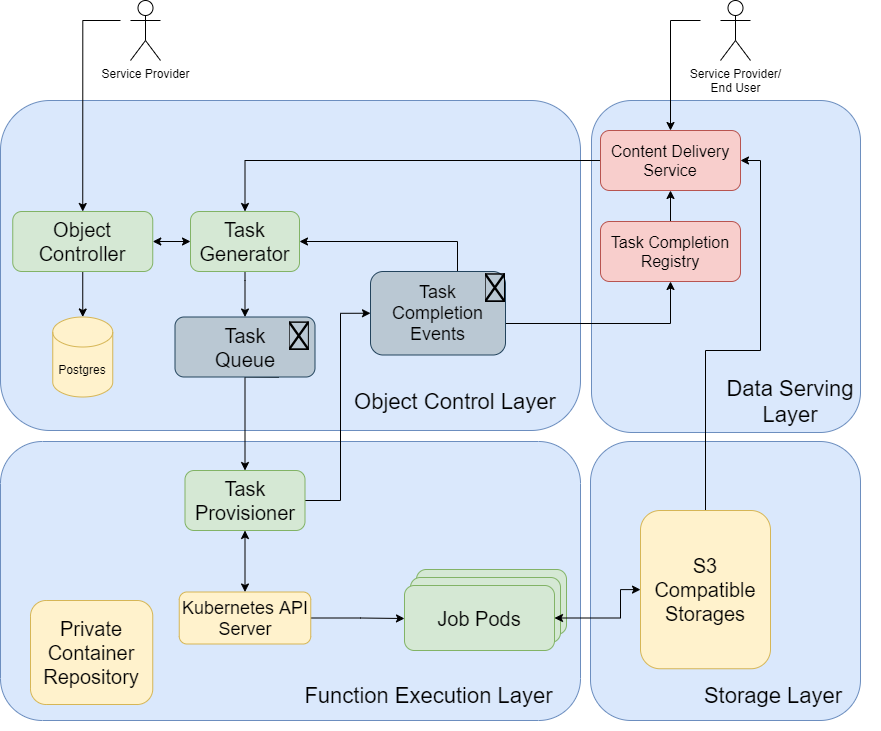

The diagram above was exported from draw.io. Its source (the exported page's mxGraphModel, read from the mxfile embedded in the PNG):
<mxGraphModel dx="1473" dy="1673" grid="1" gridSize="10" guides="1" tooltips="1" connect="1" arrows="1" fold="1" page="1" pageScale="1" pageWidth="827" pageHeight="1169" math="0" shadow="0">
  <root>
    <mxCell id="0" />
    <mxCell id="1" parent="0" />
    <mxCell id="2" value="" style="rounded=1;whiteSpace=wrap;html=1;strokeColor=#6c8ebf;fillColor=#dae8fc;" vertex="1" parent="1">
      <mxGeometry x="531" width="269" height="332" as="geometry" />
    </mxCell>
    <mxCell id="3" value="" style="rounded=1;whiteSpace=wrap;html=1;fillColor=#dae8fc;strokeColor=#6c8ebf;" vertex="1" parent="1">
      <mxGeometry x="-60" width="580" height="330" as="geometry" />
    </mxCell>
    <mxCell id="4" value="" style="rounded=1;whiteSpace=wrap;html=1;strokeColor=#6c8ebf;fillColor=#dae8fc;" vertex="1" parent="1">
      <mxGeometry x="530" y="341" width="270" height="279" as="geometry" />
    </mxCell>
    <mxCell id="5" value="" style="rounded=1;whiteSpace=wrap;html=1;strokeColor=#6c8ebf;fillColor=#dae8fc;" vertex="1" parent="1">
      <mxGeometry x="-60" y="341" width="580" height="279" as="geometry" />
    </mxCell>
    <mxCell id="6" value="&lt;div&gt;Function Execution&amp;nbsp;&lt;span&gt;Layer&lt;/span&gt;&lt;/div&gt;" style="text;html=1;strokeColor=none;fillColor=none;align=center;verticalAlign=middle;whiteSpace=wrap;rounded=0;fontSize=22;" vertex="1" parent="1">
      <mxGeometry x="228.64" y="560" width="279" height="70" as="geometry" />
    </mxCell>
    <mxCell id="7" value="&lt;font style=&quot;font-size: 22px&quot;&gt;Storage Layer&lt;/font&gt;" style="text;html=1;strokeColor=none;fillColor=none;align=center;verticalAlign=middle;whiteSpace=wrap;rounded=0;fontSize=22;" vertex="1" parent="1">
      <mxGeometry x="630" y="580" width="166" height="30" as="geometry" />
    </mxCell>
    <mxCell id="8" value="&lt;font style=&quot;font-size: 22px&quot;&gt;Object Control Layer&lt;/font&gt;" style="text;html=1;strokeColor=none;fillColor=none;align=center;verticalAlign=middle;whiteSpace=wrap;rounded=0;fontSize=22;" vertex="1" parent="1">
      <mxGeometry x="270" y="276.5" width="250" height="49" as="geometry" />
    </mxCell>
    <mxCell id="9" style="edgeStyle=orthogonalEdgeStyle;rounded=0;orthogonalLoop=1;jettySize=auto;html=1;entryX=0.5;entryY=0;entryDx=0;entryDy=0;entryPerimeter=0;" edge="1" parent="1" source="10" target="33">
      <mxGeometry relative="1" as="geometry" />
    </mxCell>
    <mxCell id="10" value="&lt;span style=&quot;font-size: 20px&quot;&gt;Object Controller&lt;/span&gt;" style="rounded=1;whiteSpace=wrap;html=1;fillColor=#d5e8d4;strokeColor=#82b366;" vertex="1" parent="1">
      <mxGeometry x="-47.75" y="111" width="140" height="60" as="geometry" />
    </mxCell>
    <mxCell id="11" style="edgeStyle=orthogonalEdgeStyle;rounded=0;orthogonalLoop=1;jettySize=auto;html=1;exitX=0.5;exitY=1;exitDx=0;exitDy=0;startArrow=none;startFill=0;strokeWidth=1;" edge="1" parent="1" source="13" target="16">
      <mxGeometry relative="1" as="geometry">
        <mxPoint x="180.2199999999998" y="284.9200000000001" as="sourcePoint" />
        <Array as="points">
          <mxPoint x="218" y="276" />
          <mxPoint x="218" y="276" />
        </Array>
      </mxGeometry>
    </mxCell>
    <mxCell id="12" value="&lt;font style=&quot;font-size: 20px&quot;&gt;Private Container Repository&lt;/font&gt;" style="rounded=1;whiteSpace=wrap;html=1;fillColor=#fff2cc;strokeColor=#d6b656;" vertex="1" parent="1">
      <mxGeometry x="-30" y="500" width="122.25" height="104" as="geometry" />
    </mxCell>
    <mxCell id="13" value="&lt;span style=&quot;font-size: 20px&quot;&gt;Task&lt;br&gt;Queue&lt;/span&gt;" style="rounded=1;whiteSpace=wrap;html=1;fillColor=#bac8d3;strokeColor=#23445d;" vertex="1" parent="1">
      <mxGeometry x="114.5" y="216.5" width="140" height="60" as="geometry" />
    </mxCell>
    <mxCell id="14" value="" style="shape=image;verticalLabelPosition=bottom;labelBackgroundColor=#ffffff;verticalAlign=top;aspect=fixed;imageAspect=0;image=https://content.linkedin.com/content/dam/engineering/en-us/blog/migrated/kafka-logo-no-text.png;" vertex="1" parent="1">
      <mxGeometry x="228.64" y="221.42000000000002" width="20.23" height="28.58" as="geometry" />
    </mxCell>
    <mxCell id="15" style="edgeStyle=orthogonalEdgeStyle;rounded=0;orthogonalLoop=1;jettySize=auto;html=1;entryX=0;entryY=0.5;entryDx=0;entryDy=0;strokeWidth=1;" edge="1" parent="1" source="16" target="30">
      <mxGeometry relative="1" as="geometry">
        <Array as="points">
          <mxPoint x="280" y="400" />
          <mxPoint x="280" y="213" />
        </Array>
      </mxGeometry>
    </mxCell>
    <mxCell id="16" value="&lt;span style=&quot;font-size: 20px&quot;&gt;Task&lt;br&gt;&lt;/span&gt;&lt;span style=&quot;font-size: 20px&quot;&gt;Provisioner&lt;/span&gt;" style="rounded=1;whiteSpace=wrap;html=1;fillColor=#d5e8d4;strokeColor=#82b366;" vertex="1" parent="1">
      <mxGeometry x="124.5" y="370" width="120" height="60" as="geometry" />
    </mxCell>
    <mxCell id="17" style="edgeStyle=orthogonalEdgeStyle;rounded=0;orthogonalLoop=1;jettySize=auto;html=1;exitX=1;exitY=0.5;exitDx=0;exitDy=0;fontSize=18;strokeWidth=1;entryX=0;entryY=0.508;entryDx=0;entryDy=0;entryPerimeter=0;" edge="1" parent="1" source="18" target="27">
      <mxGeometry relative="1" as="geometry">
        <Array as="points">
          <mxPoint x="300" y="518" />
        </Array>
        <mxPoint x="355.95" y="518" as="targetPoint" />
      </mxGeometry>
    </mxCell>
    <mxCell id="18" value="&lt;span style=&quot;font-size: 18px;&quot;&gt;Kubernetes API Server&lt;/span&gt;" style="rounded=1;whiteSpace=wrap;html=1;fillColor=#fff2cc;strokeColor=#d6b656;fontSize=18;" vertex="1" parent="1">
      <mxGeometry x="118.75" y="491.5" width="131.5" height="52" as="geometry" />
    </mxCell>
    <mxCell id="19" style="edgeStyle=orthogonalEdgeStyle;rounded=0;orthogonalLoop=1;jettySize=auto;html=1;startArrow=classic;startFill=1;strokeWidth=1;entryX=0.5;entryY=0;entryDx=0;entryDy=0;" edge="1" parent="1" source="16" target="18">
      <mxGeometry relative="1" as="geometry">
        <mxPoint x="202.5" y="308" as="sourcePoint" />
        <mxPoint x="218" y="470" as="targetPoint" />
        <Array as="points" />
      </mxGeometry>
    </mxCell>
    <mxCell id="20" style="edgeStyle=orthogonalEdgeStyle;rounded=0;orthogonalLoop=1;jettySize=auto;html=1;exitX=0.5;exitY=0;exitDx=0;exitDy=0;entryX=1;entryY=0.5;entryDx=0;entryDy=0;" edge="1" parent="1" source="21" target="35">
      <mxGeometry relative="1" as="geometry" />
    </mxCell>
    <mxCell id="21" value="&lt;span style=&quot;font-size: 20px&quot;&gt;S3 Compatible Storages&lt;/span&gt;" style="rounded=1;whiteSpace=wrap;html=1;fillColor=#fff2cc;strokeColor=#d6b656;" vertex="1" parent="1">
      <mxGeometry x="580" y="410" width="130" height="158.25" as="geometry" />
    </mxCell>
    <mxCell id="22" style="edgeStyle=orthogonalEdgeStyle;rounded=0;orthogonalLoop=1;jettySize=auto;html=1;exitX=0.5;exitY=1;exitDx=0;exitDy=0;entryX=0.5;entryY=0;entryDx=0;entryDy=0;" edge="1" parent="1" source="24" target="13">
      <mxGeometry relative="1" as="geometry">
        <Array as="points">
          <mxPoint x="185" y="180" />
          <mxPoint x="185" y="200" />
        </Array>
        <mxPoint x="155.2" y="161.0000000000001" as="targetPoint" />
      </mxGeometry>
    </mxCell>
    <mxCell id="23" style="edgeStyle=orthogonalEdgeStyle;rounded=0;orthogonalLoop=1;jettySize=auto;html=1;startArrow=classic;startFill=1;entryX=1;entryY=0.5;entryDx=0;entryDy=0;" edge="1" parent="1" source="24" target="10">
      <mxGeometry relative="1" as="geometry">
        <Array as="points">
          <mxPoint x="150" y="141" />
          <mxPoint x="150" y="141" />
        </Array>
      </mxGeometry>
    </mxCell>
    <mxCell id="24" value="&lt;span style=&quot;font-size: 20px&quot;&gt;Task Generator&lt;/span&gt;" style="rounded=1;whiteSpace=wrap;html=1;fillColor=#d5e8d4;strokeColor=#82b366;" vertex="1" parent="1">
      <mxGeometry x="130" y="111" width="109" height="60" as="geometry" />
    </mxCell>
    <mxCell id="25" value="&lt;font style=&quot;font-size: 20px&quot;&gt;Worker Pods&lt;/font&gt;" style="rounded=1;whiteSpace=wrap;html=1;fillColor=#d5e8d4;strokeColor=#82b366;" vertex="1" parent="1">
      <mxGeometry x="356" y="469" width="150" height="65" as="geometry" />
    </mxCell>
    <mxCell id="26" value="&lt;font style=&quot;font-size: 20px&quot;&gt;Worker Pods&lt;/font&gt;" style="rounded=1;whiteSpace=wrap;html=1;fillColor=#d5e8d4;strokeColor=#82b366;" vertex="1" parent="1">
      <mxGeometry x="350" y="477" width="150" height="65" as="geometry" />
    </mxCell>
    <mxCell id="27" value="&lt;font style=&quot;font-size: 20px&quot;&gt;Job Pods&lt;/font&gt;" style="rounded=1;whiteSpace=wrap;html=1;fillColor=#d5e8d4;strokeColor=#82b366;" vertex="1" parent="1">
      <mxGeometry x="344" y="485" width="150" height="65" as="geometry" />
    </mxCell>
    <mxCell id="28" style="edgeStyle=orthogonalEdgeStyle;rounded=0;orthogonalLoop=1;jettySize=auto;html=1;entryX=0.5;entryY=1;entryDx=0;entryDy=0;exitX=1;exitY=0.5;exitDx=0;exitDy=0;" edge="1" parent="1" source="30" target="38">
      <mxGeometry relative="1" as="geometry">
        <Array as="points">
          <mxPoint x="610" y="223" />
        </Array>
      </mxGeometry>
    </mxCell>
    <mxCell id="29" style="edgeStyle=orthogonalEdgeStyle;rounded=0;orthogonalLoop=1;jettySize=auto;html=1;entryX=1;entryY=0.5;entryDx=0;entryDy=0;" edge="1" parent="1" source="30" target="24">
      <mxGeometry relative="1" as="geometry">
        <Array as="points">
          <mxPoint x="397" y="141" />
        </Array>
      </mxGeometry>
    </mxCell>
    <mxCell id="30" value="Task Completion Events" style="rounded=1;whiteSpace=wrap;html=1;fillColor=#bac8d3;strokeColor=#23445d;fontSize=18;verticalAlign=middle;" vertex="1" parent="1">
      <mxGeometry x="310" y="171" width="135" height="83.5" as="geometry" />
    </mxCell>
    <mxCell id="31" value="" style="shape=image;verticalLabelPosition=bottom;labelBackgroundColor=#ffffff;verticalAlign=top;aspect=fixed;imageAspect=0;image=https://content.linkedin.com/content/dam/engineering/en-us/blog/migrated/kafka-logo-no-text.png;" vertex="1" parent="1">
      <mxGeometry x="424.65999999999997" y="173.25" width="20.34" height="28.75" as="geometry" />
    </mxCell>
    <mxCell id="32" style="edgeStyle=orthogonalEdgeStyle;rounded=0;orthogonalLoop=1;jettySize=auto;html=1;fontSize=18;strokeWidth=1;entryX=1;entryY=0.5;entryDx=0;entryDy=0;startArrow=classic;startFill=1;exitX=0;exitY=0.5;exitDx=0;exitDy=0;" edge="1" parent="1" source="21" target="27">
      <mxGeometry relative="1" as="geometry">
        <mxPoint x="660" y="370.3800000000001" as="sourcePoint" />
        <mxPoint x="440.25" y="442.5" as="targetPoint" />
        <Array as="points">
          <mxPoint x="560" y="490" />
          <mxPoint x="560" y="518" />
        </Array>
      </mxGeometry>
    </mxCell>
    <mxCell id="33" value="Postgres" style="shape=cylinder3;whiteSpace=wrap;html=1;boundedLbl=1;backgroundOutline=1;size=15;fillColor=#fff2cc;strokeColor=#d6b656;" vertex="1" parent="1">
      <mxGeometry x="-7.750000000000001" y="216.5" width="60" height="80" as="geometry" />
    </mxCell>
    <mxCell id="34" style="edgeStyle=orthogonalEdgeStyle;rounded=0;orthogonalLoop=1;jettySize=auto;html=1;exitX=0;exitY=0.5;exitDx=0;exitDy=0;entryX=0.5;entryY=0;entryDx=0;entryDy=0;" edge="1" parent="1" source="35" target="24">
      <mxGeometry relative="1" as="geometry">
        <Array as="points">
          <mxPoint x="185" y="60" />
        </Array>
      </mxGeometry>
    </mxCell>
    <mxCell id="35" value="Content Delivery Service" style="rounded=1;whiteSpace=wrap;html=1;fillColor=#f8cecc;strokeColor=#b85450;fontSize=16;" vertex="1" parent="1">
      <mxGeometry x="540" y="30.000000000000007" width="140" height="60" as="geometry" />
    </mxCell>
    <mxCell id="36" value="Data Serving Layer" style="text;html=1;strokeColor=none;fillColor=none;align=center;verticalAlign=middle;whiteSpace=wrap;rounded=0;fontSize=22;" vertex="1" parent="1">
      <mxGeometry x="640" y="286" width="180" height="30" as="geometry" />
    </mxCell>
    <mxCell id="37" style="edgeStyle=orthogonalEdgeStyle;rounded=0;orthogonalLoop=1;jettySize=auto;html=1;exitX=0.5;exitY=0;exitDx=0;exitDy=0;entryX=0.5;entryY=1;entryDx=0;entryDy=0;" edge="1" parent="1" source="38" target="35">
      <mxGeometry relative="1" as="geometry">
        <mxPoint x="620" y="90" as="targetPoint" />
      </mxGeometry>
    </mxCell>
    <mxCell id="38" value="Task Completion Registry" style="rounded=1;whiteSpace=wrap;html=1;fillColor=#f8cecc;strokeColor=#b85450;fontSize=16;" vertex="1" parent="1">
      <mxGeometry x="540" y="121" width="140" height="60" as="geometry" />
    </mxCell>
    <mxCell id="39" style="edgeStyle=orthogonalEdgeStyle;rounded=0;orthogonalLoop=1;jettySize=auto;html=1;entryX=0.5;entryY=0;entryDx=0;entryDy=0;" edge="1" parent="1" target="10">
      <mxGeometry relative="1" as="geometry">
        <mxPoint x="60" y="-80" as="sourcePoint" />
        <Array as="points">
          <mxPoint x="22" y="-80" />
        </Array>
      </mxGeometry>
    </mxCell>
    <mxCell id="40" value="Service Provider" style="shape=umlActor;verticalLabelPosition=bottom;verticalAlign=top;html=1;outlineConnect=0;" vertex="1" parent="1">
      <mxGeometry x="70" y="-100" width="30" height="60" as="geometry" />
    </mxCell>
    <mxCell id="41" style="edgeStyle=orthogonalEdgeStyle;rounded=0;orthogonalLoop=1;jettySize=auto;html=1;entryX=0.5;entryY=0;entryDx=0;entryDy=0;" edge="1" parent="1" target="35">
      <mxGeometry relative="1" as="geometry">
        <mxPoint x="640" y="-80" as="sourcePoint" />
        <Array as="points">
          <mxPoint x="610" y="-80" />
        </Array>
      </mxGeometry>
    </mxCell>
    <mxCell id="42" value="Service Provider/&lt;br&gt;End User&lt;br&gt;" style="shape=umlActor;verticalLabelPosition=bottom;verticalAlign=top;html=1;outlineConnect=0;" vertex="1" parent="1">
      <mxGeometry x="660" y="-100" width="30" height="60" as="geometry" />
    </mxCell>
  </root>
</mxGraphModel>